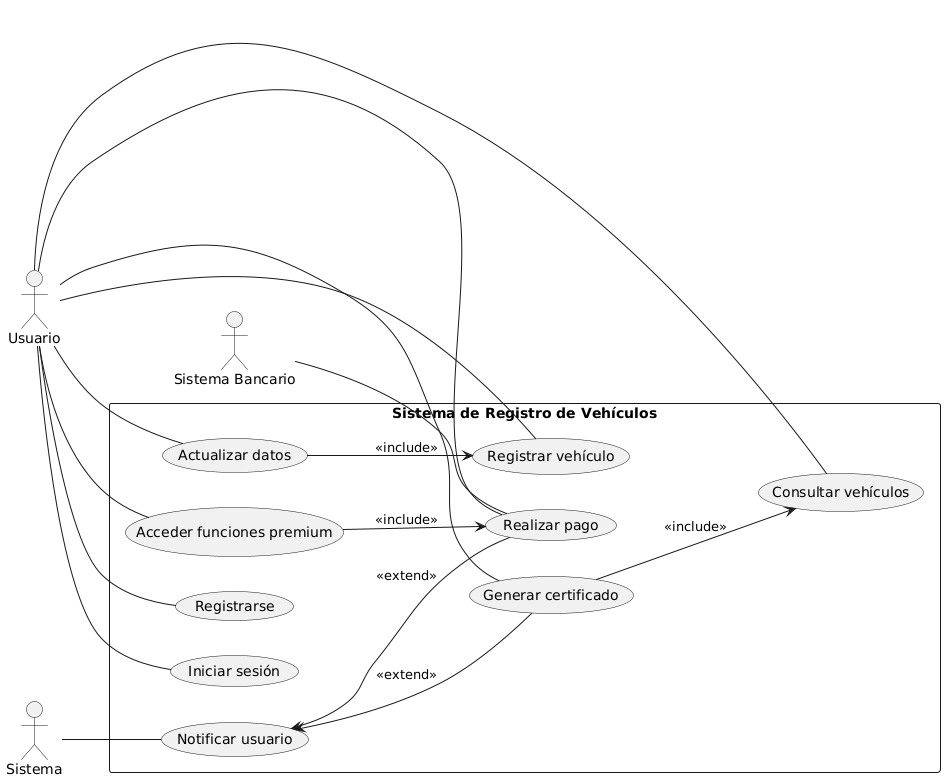

The diagram above was rendered by PlantUML. Its source (embedded in the PNG):
@startuml
left to right direction

actor "Usuario" as U
actor "Sistema" as SYS
actor "Sistema Bancario" as SB

rectangle "Sistema de Registro de Vehículos" as SRV {
  (Registrarse) as UC1
  (Iniciar sesión) as UC2
  (Registrar vehículo) as UC3
  (Consultar vehículos) as UC4
  (Actualizar datos) as UC5
  (Generar certificado) as UC6
  (Realizar pago) as UC7
  (Acceder funciones premium) as UC8
  (Notificar usuario) as UC9

  UC5 --> UC3 : <<include>>
  UC8 --> UC7 : <<include>>
  UC6 --> UC4 : <<include>>

  UC9 <-- UC6 : <<extend>>
  UC9 <-- UC7 : <<extend>>
}

U -- UC1
U -- UC2
U -- UC3
U -- UC4
U -- UC5
U -- UC6
U -- UC7
U -- UC8

SYS -- UC9
SB -- UC7
@enduml